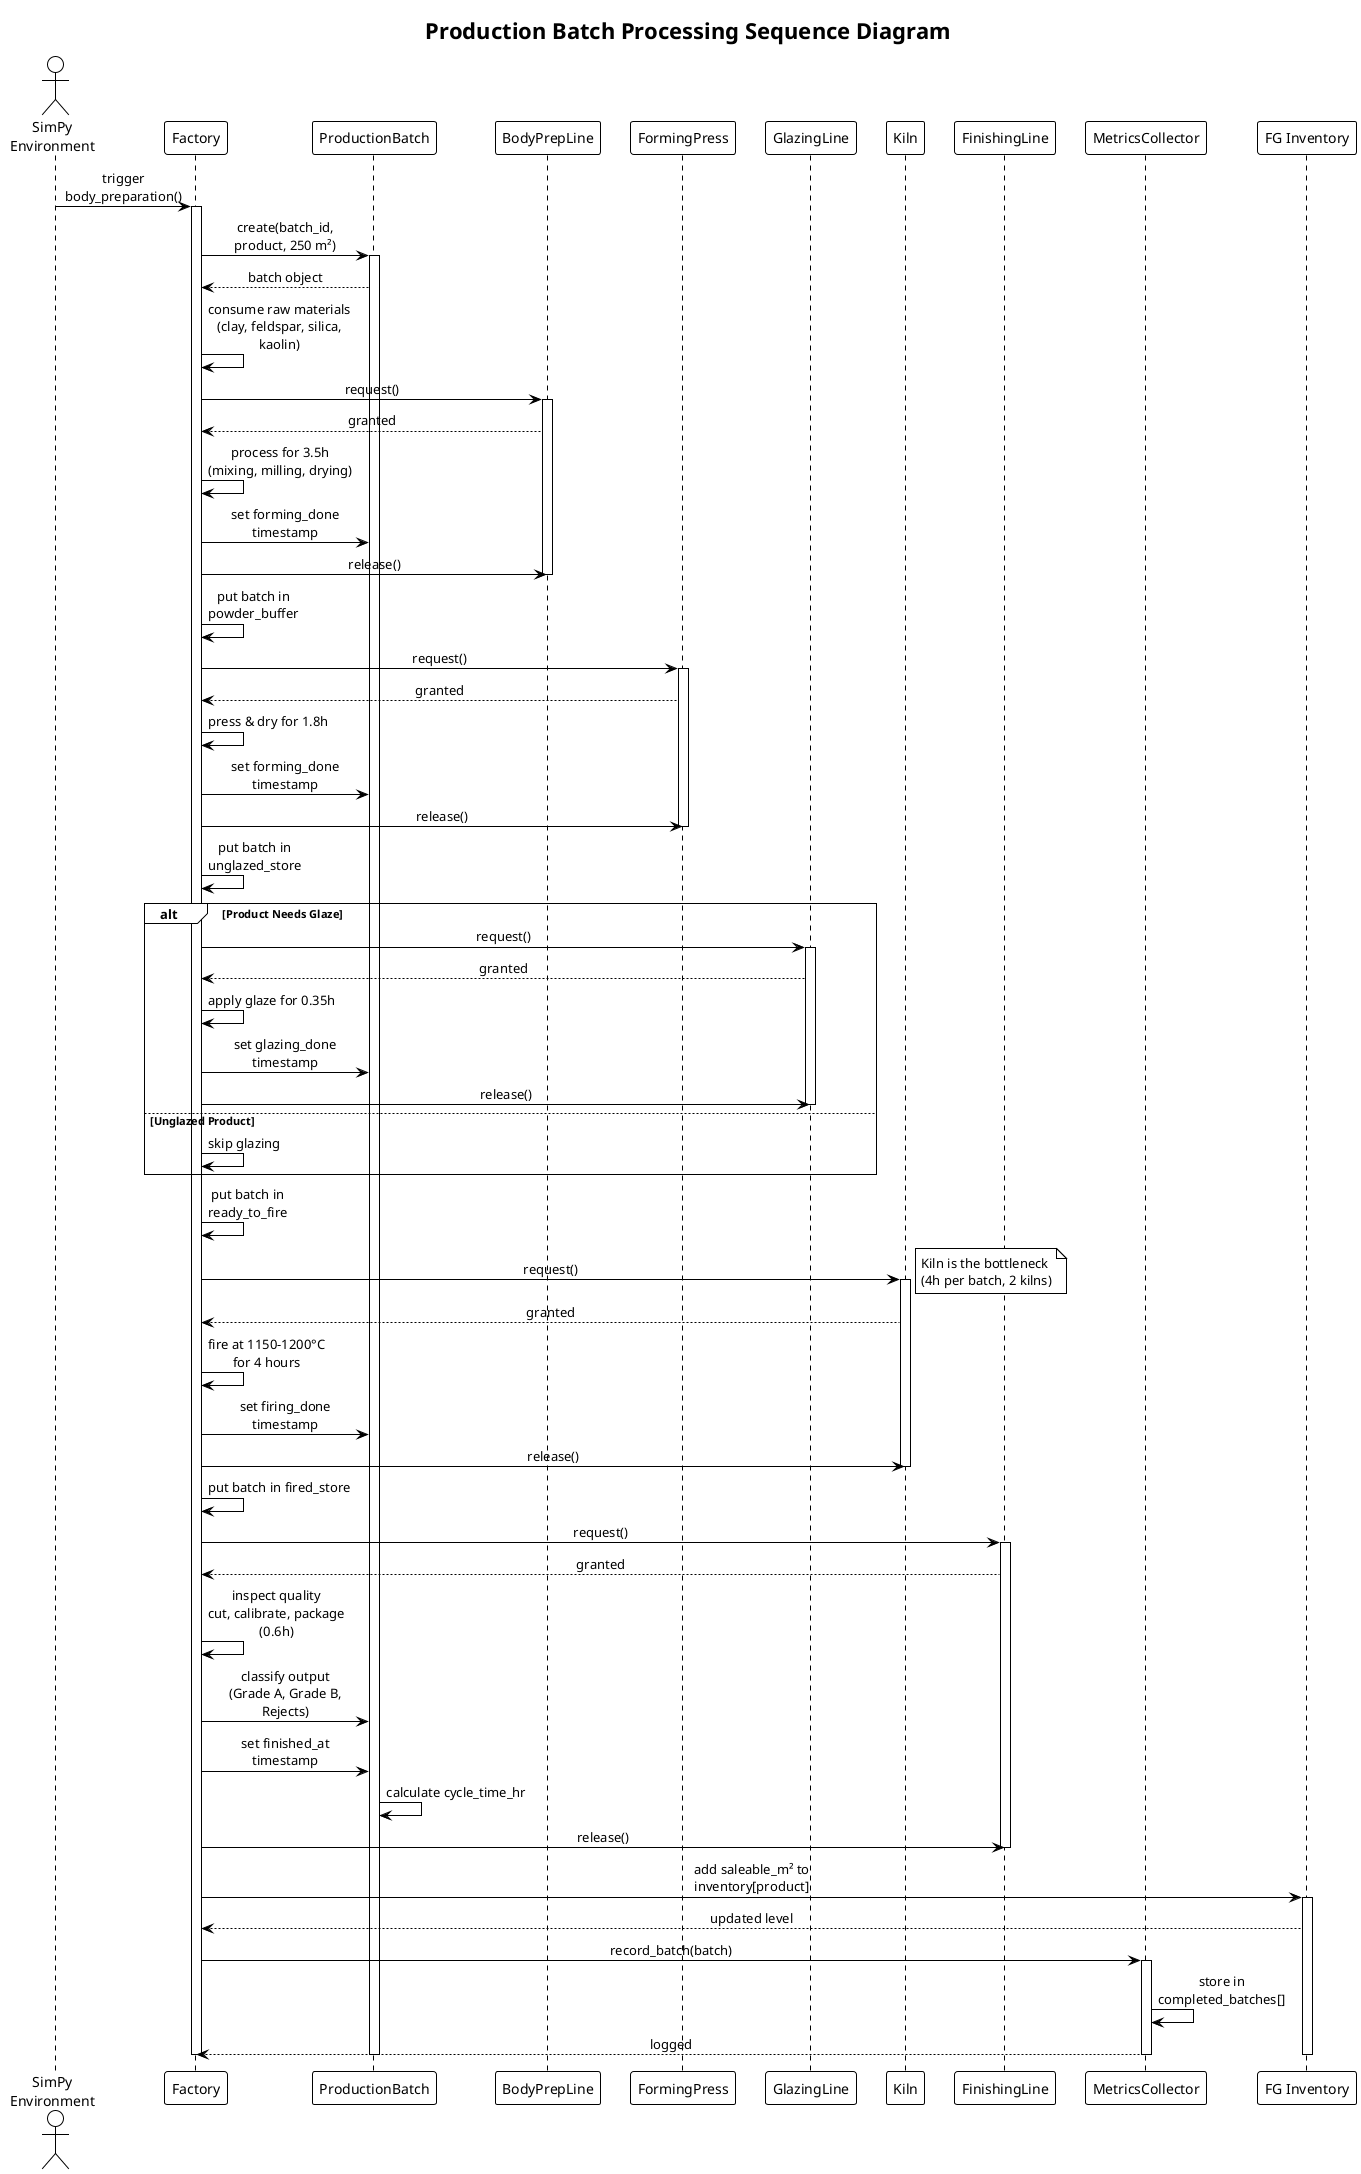

The diagram above was rendered by PlantUML. Its source (embedded in the PNG):
@startuml
!theme plain
skinparam sequenceMessageAlign center
skinparam maxMessageSize 150

title Production Batch Processing Sequence Diagram

actor "SimPy\nEnvironment" as Env
participant "Factory" as Factory
participant "ProductionBatch" as Batch
participant "BodyPrepLine" as BodyPrep
participant "FormingPress" as Forming
participant "GlazingLine" as Glazing
participant "Kiln" as Kiln
participant "FinishingLine" as Finishing
participant "MetricsCollector" as Metrics
participant "FG Inventory" as FG

Env -> Factory: trigger body_preparation()
activate Factory

Factory -> Batch: create(batch_id, product, 250 m²)
activate Batch
Batch --> Factory: batch object

Factory -> Factory: consume raw materials\n(clay, feldspar, silica, kaolin)

Factory -> BodyPrep: request()
activate BodyPrep
BodyPrep --> Factory: granted

Factory -> Factory: process for 3.5h\n(mixing, milling, drying)

Factory -> Batch: set forming_done timestamp
Factory -> BodyPrep: release()
deactivate BodyPrep

Factory -> Factory: put batch in powder_buffer

Factory -> Forming: request()
activate Forming
Forming --> Factory: granted

Factory -> Factory: press & dry for 1.8h

Factory -> Batch: set forming_done timestamp
Factory -> Forming: release()
deactivate Forming

Factory -> Factory: put batch in unglazed_store

alt Product Needs Glaze
    Factory -> Glazing: request()
    activate Glazing
    Glazing --> Factory: granted
    
    Factory -> Factory: apply glaze for 0.35h
    Factory -> Batch: set glazing_done timestamp
    Factory -> Glazing: release()
    deactivate Glazing
else Unglazed Product
    Factory -> Factory: skip glazing
end

Factory -> Factory: put batch in ready_to_fire

Factory -> Kiln: request()
activate Kiln
note right: Kiln is the bottleneck\n(4h per batch, 2 kilns)
Kiln --> Factory: granted

Factory -> Factory: fire at 1150-1200°C\nfor 4 hours

Factory -> Batch: set firing_done timestamp
Factory -> Kiln: release()
deactivate Kiln

Factory -> Factory: put batch in fired_store

Factory -> Finishing: request()
activate Finishing
Finishing --> Factory: granted

Factory -> Factory: inspect quality\ncut, calibrate, package (0.6h)

Factory -> Batch: classify output\n(Grade A, Grade B, Rejects)

Factory -> Batch: set finished_at timestamp
Batch -> Batch: calculate cycle_time_hr

Factory -> Finishing: release()
deactivate Finishing

Factory -> FG: add saleable_m² to inventory[product]
activate FG
FG --> Factory: updated level

Factory -> Metrics: record_batch(batch)
activate Metrics
Metrics -> Metrics: store in completed_batches[]
Metrics --> Factory: logged

deactivate Factory
deactivate Batch
deactivate FG
deactivate Metrics

@enduml